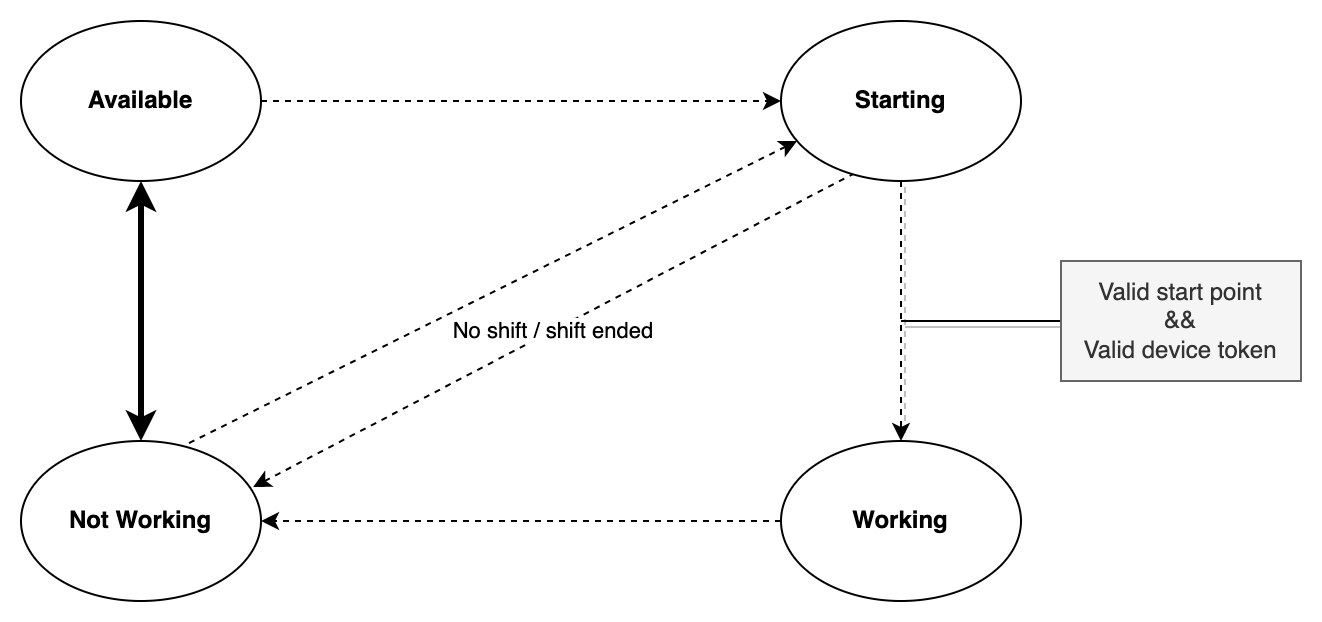

The diagram above was exported from draw.io. Its source (the exported page's mxGraphModel, read from the mxfile embedded in the PNG):
<mxGraphModel dx="1298" dy="852" grid="1" gridSize="10" guides="1" tooltips="1" connect="1" arrows="1" fold="1" page="1" pageScale="1" pageWidth="827" pageHeight="1169" math="0" shadow="0">
  <root>
    <mxCell id="0" />
    <mxCell id="1" parent="0" />
    <mxCell id="AEMWYHLGrNqnOG0L_okd-5" style="rounded=0;orthogonalLoop=1;jettySize=auto;html=1;strokeWidth=3;entryX=0.5;entryY=1;entryDx=0;entryDy=0;startArrow=classic;startFill=1;" parent="1" source="AEMWYHLGrNqnOG0L_okd-1" target="AEMWYHLGrNqnOG0L_okd-2" edge="1">
      <mxGeometry relative="1" as="geometry" />
    </mxCell>
    <mxCell id="-PAa4bP-AT-mwLSSS-4A-2" style="edgeStyle=none;rounded=0;orthogonalLoop=1;jettySize=auto;html=1;entryX=0.067;entryY=0.75;entryDx=0;entryDy=0;dashed=1;strokeWidth=1;startArrow=none;startFill=0;exitX=0.7;exitY=0.013;exitDx=0;exitDy=0;exitPerimeter=0;entryPerimeter=0;" parent="1" source="AEMWYHLGrNqnOG0L_okd-1" target="AEMWYHLGrNqnOG0L_okd-3" edge="1">
      <mxGeometry relative="1" as="geometry" />
    </mxCell>
    <mxCell id="AEMWYHLGrNqnOG0L_okd-1" value="&lt;b&gt;Not Working&lt;/b&gt;" style="ellipse;whiteSpace=wrap;html=1;" parent="1" vertex="1">
      <mxGeometry x="430" y="540" width="120" height="80" as="geometry" />
    </mxCell>
    <mxCell id="AEMWYHLGrNqnOG0L_okd-8" style="rounded=0;orthogonalLoop=1;jettySize=auto;html=1;dashed=1;" parent="1" source="AEMWYHLGrNqnOG0L_okd-2" target="AEMWYHLGrNqnOG0L_okd-3" edge="1">
      <mxGeometry relative="1" as="geometry" />
    </mxCell>
    <mxCell id="AEMWYHLGrNqnOG0L_okd-2" value="&lt;b&gt;Available&lt;/b&gt;" style="ellipse;whiteSpace=wrap;html=1;" parent="1" vertex="1">
      <mxGeometry x="430" y="330" width="120" height="80" as="geometry" />
    </mxCell>
    <mxCell id="AEMWYHLGrNqnOG0L_okd-10" style="rounded=0;orthogonalLoop=1;jettySize=auto;html=1;strokeWidth=1;shadow=1;dashed=1;" parent="1" source="AEMWYHLGrNqnOG0L_okd-3" target="AEMWYHLGrNqnOG0L_okd-4" edge="1">
      <mxGeometry relative="1" as="geometry" />
    </mxCell>
    <mxCell id="AEMWYHLGrNqnOG0L_okd-12" value="No shift / shift ended" style="rounded=0;orthogonalLoop=1;jettySize=auto;html=1;dashed=1;exitX=0.308;exitY=0.95;exitDx=0;exitDy=0;startArrow=none;startFill=0;entryX=0.967;entryY=0.288;entryDx=0;entryDy=0;exitPerimeter=0;entryPerimeter=0;" parent="1" source="AEMWYHLGrNqnOG0L_okd-3" target="AEMWYHLGrNqnOG0L_okd-1" edge="1">
      <mxGeometry relative="1" as="geometry">
        <mxPoint x="800" y="390" as="sourcePoint" />
      </mxGeometry>
    </mxCell>
    <mxCell id="AEMWYHLGrNqnOG0L_okd-3" value="&lt;b&gt;Starting&lt;/b&gt;" style="ellipse;whiteSpace=wrap;html=1;" parent="1" vertex="1">
      <mxGeometry x="810" y="330" width="120" height="80" as="geometry" />
    </mxCell>
    <mxCell id="AEMWYHLGrNqnOG0L_okd-11" style="rounded=0;orthogonalLoop=1;jettySize=auto;html=1;entryX=1;entryY=0.5;entryDx=0;entryDy=0;dashed=1;" parent="1" source="AEMWYHLGrNqnOG0L_okd-4" target="AEMWYHLGrNqnOG0L_okd-1" edge="1">
      <mxGeometry relative="1" as="geometry" />
    </mxCell>
    <mxCell id="AEMWYHLGrNqnOG0L_okd-4" value="&lt;b&gt;Working&lt;/b&gt;" style="ellipse;whiteSpace=wrap;html=1;" parent="1" vertex="1">
      <mxGeometry x="810" y="540" width="120" height="80" as="geometry" />
    </mxCell>
    <mxCell id="gGk9f3pvf-vLYU9nbXWV-2" style="edgeStyle=orthogonalEdgeStyle;rounded=0;orthogonalLoop=1;jettySize=auto;html=1;shadow=1;endArrow=none;endFill=0;" parent="1" source="gGk9f3pvf-vLYU9nbXWV-1" edge="1">
      <mxGeometry relative="1" as="geometry">
        <mxPoint x="870" y="480" as="targetPoint" />
      </mxGeometry>
    </mxCell>
    <mxCell id="gGk9f3pvf-vLYU9nbXWV-1" value="Valid start point&lt;br&gt;&amp;amp;&amp;amp;&lt;br&gt;Valid device token" style="whiteSpace=wrap;html=1;fillColor=#f5f5f5;fontColor=#333333;strokeColor=#666666;" parent="1" vertex="1">
      <mxGeometry x="950" y="450" width="120" height="60" as="geometry" />
    </mxCell>
  </root>
</mxGraphModel>